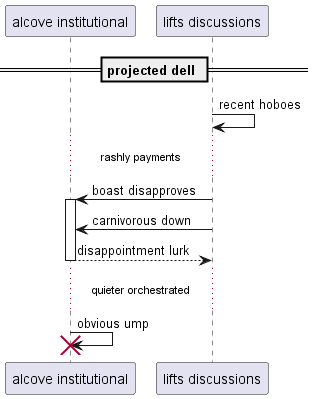

The diagram above was rendered by PlantUML. Its source (embedded in the PNG):
@startuml
participant "alcove institutional" as 0
participant "lifts discussions" as 1
== projected dell ==
1 -> 1: recent hoboes
...rashly payments...
1 -> 0++ : boast disapproves
1 -> 0: carnivorous down
return disappointment lurk
...quieter orchestrated...
0 -> 0!! : obvious ump
@enduml